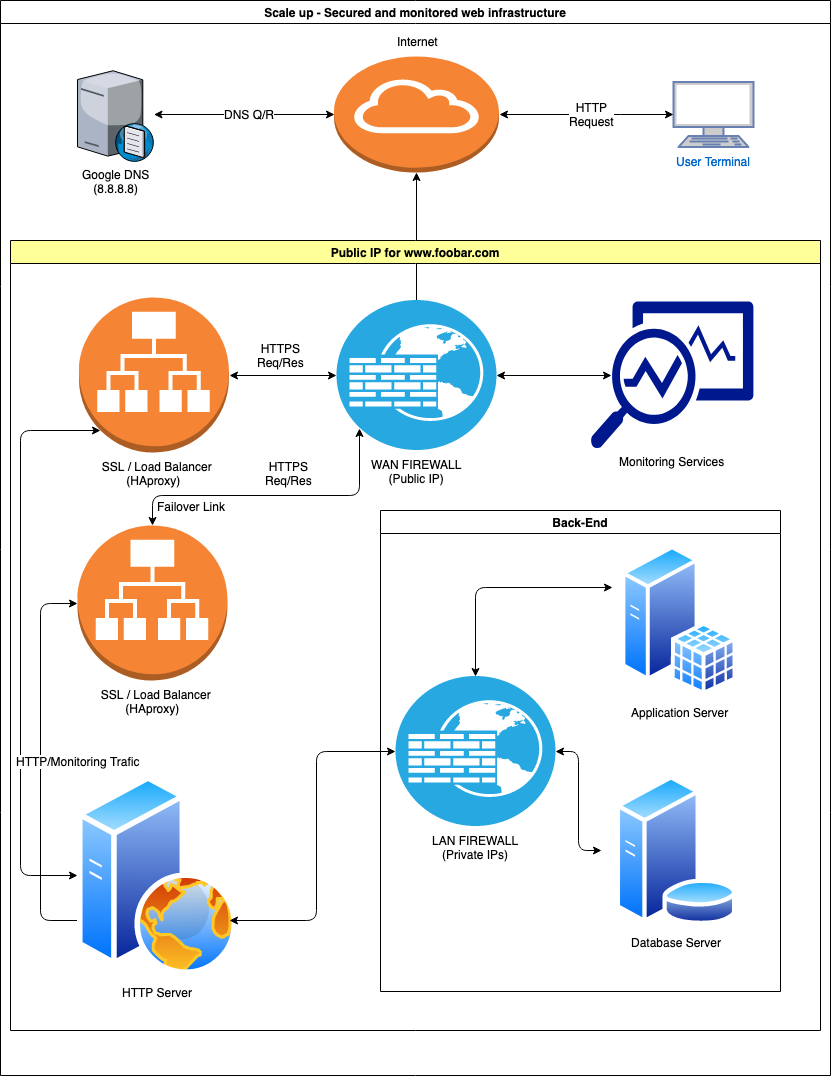

The diagram above was exported from draw.io. Its source (the exported page's mxGraphModel, read from the mxfile embedded in the PNG):
<mxGraphModel dx="1053" dy="1171" grid="1" gridSize="10" guides="1" tooltips="1" connect="1" arrows="1" fold="1" page="1" pageScale="1" pageWidth="850" pageHeight="1100" math="0" shadow="0">
  <root>
    <mxCell id="0" />
    <mxCell id="1" parent="0" />
    <mxCell id="lALPVkETuidaCx1elwhT-82" value="Scale up - Secured and monitored web infrastructure" style="swimlane;" parent="1" vertex="1">
      <mxGeometry x="10" y="5" width="830" height="1075" as="geometry" />
    </mxCell>
    <mxCell id="lALPVkETuidaCx1elwhT-55" value="" style="endArrow=classic;html=1;exitX=0.5;exitY=0;exitDx=0;exitDy=0;endFill=1;startArrow=classic;startFill=1;entryX=0.5;entryY=1;entryDx=0;entryDy=0;entryPerimeter=0;edgeStyle=orthogonalEdgeStyle;exitPerimeter=0;" parent="lALPVkETuidaCx1elwhT-82" source="oJe8gkLq5ghmQx809YtP-2" target="lALPVkETuidaCx1elwhT-60" edge="1">
      <mxGeometry width="50" height="50" relative="1" as="geometry">
        <mxPoint x="460" y="95" as="sourcePoint" />
        <mxPoint x="510" y="45" as="targetPoint" />
        <Array as="points">
          <mxPoint x="416" y="325" />
          <mxPoint x="416" y="325" />
        </Array>
      </mxGeometry>
    </mxCell>
    <mxCell id="lALPVkETuidaCx1elwhT-78" value="&lt;div&gt;HTTP&lt;/div&gt;&lt;div&gt;Response&lt;br&gt;&lt;/div&gt;" style="text;html=1;resizable=0;points=[];align=center;verticalAlign=middle;labelBackgroundColor=#ffffff;" parent="lALPVkETuidaCx1elwhT-55" vertex="1" connectable="0">
      <mxGeometry x="0.1988" y="-1" relative="1" as="geometry">
        <mxPoint x="19" y="-101" as="offset" />
      </mxGeometry>
    </mxCell>
    <mxCell id="ZYBJCmhldEMRP-w1Tn9r-39" value="Public IP for www.foobar.com" style="swimlane;fillColor=#FFFF99;" parent="lALPVkETuidaCx1elwhT-82" vertex="1">
      <mxGeometry x="10" y="240" width="810" height="790" as="geometry" />
    </mxCell>
    <mxCell id="ZYBJCmhldEMRP-w1Tn9r-37" value="" style="endArrow=classic;startArrow=classic;html=1;edgeStyle=orthogonalEdgeStyle;exitX=0;exitY=0.75;exitDx=0;exitDy=0;entryX=0;entryY=0.5;entryDx=0;entryDy=0;entryPerimeter=0;" parent="ZYBJCmhldEMRP-w1Tn9r-39" source="oJe8gkLq5ghmQx809YtP-21" target="oJe8gkLq5ghmQx809YtP-23" edge="1">
      <mxGeometry width="50" height="50" relative="1" as="geometry">
        <mxPoint x="100" y="475" as="sourcePoint" />
        <mxPoint x="176.5" y="272.5" as="targetPoint" />
        <Array as="points">
          <mxPoint x="30" y="680" />
          <mxPoint x="30" y="363" />
        </Array>
      </mxGeometry>
    </mxCell>
    <mxCell id="ZYBJCmhldEMRP-w1Tn9r-18" value="&lt;div&gt;&amp;nbsp; SSL / Load Balancer&lt;/div&gt;&lt;div&gt;(HAproxy)&lt;br&gt;&lt;/div&gt;" style="outlineConnect=0;dashed=0;verticalLabelPosition=bottom;verticalAlign=top;align=center;html=1;shape=mxgraph.aws3.application_load_balancer;fillColor=#F58534;gradientColor=none;" parent="ZYBJCmhldEMRP-w1Tn9r-39" vertex="1">
      <mxGeometry x="68.5" y="57" width="150" height="155" as="geometry" />
    </mxCell>
    <mxCell id="oJe8gkLq5ghmQx809YtP-1" value="Monitoring Services" style="pointerEvents=1;shadow=0;dashed=0;html=1;strokeColor=none;labelPosition=center;verticalLabelPosition=bottom;verticalAlign=top;align=center;shape=mxgraph.mscae.enterprise.monitor_running_apps;fillColor=#00188D;" vertex="1" parent="ZYBJCmhldEMRP-w1Tn9r-39">
      <mxGeometry x="580" y="61" width="163" height="147" as="geometry" />
    </mxCell>
    <mxCell id="lALPVkETuidaCx1elwhT-66" value="" style="endArrow=classic;startArrow=classic;html=1;exitX=0.145;exitY=0.855;exitDx=0;exitDy=0;exitPerimeter=0;entryX=0;entryY=0.5;entryDx=0;entryDy=0;edgeStyle=orthogonalEdgeStyle;" parent="ZYBJCmhldEMRP-w1Tn9r-39" source="ZYBJCmhldEMRP-w1Tn9r-18" target="oJe8gkLq5ghmQx809YtP-21" edge="1">
      <mxGeometry width="50" height="50" relative="1" as="geometry">
        <mxPoint x="555" y="212" as="sourcePoint" />
        <mxPoint x="503" y="488" as="targetPoint" />
        <Array as="points">
          <mxPoint x="10" y="190" />
          <mxPoint x="10" y="635" />
        </Array>
      </mxGeometry>
    </mxCell>
    <mxCell id="lALPVkETuidaCx1elwhT-69" value="HTTP/Monitoring Trafic" style="text;html=1;resizable=0;points=[];align=center;verticalAlign=middle;labelBackgroundColor=#ffffff;" parent="lALPVkETuidaCx1elwhT-66" vertex="1" connectable="0">
      <mxGeometry y="1" relative="1" as="geometry">
        <mxPoint x="56" y="119" as="offset" />
      </mxGeometry>
    </mxCell>
    <mxCell id="oJe8gkLq5ghmQx809YtP-20" value="Database Server" style="perimeter=ellipsePerimeter;html=1;align=center;shadow=0;dashed=0;spacingTop=3;image;image=img/lib/active_directory/database_server.svg;" vertex="1" parent="ZYBJCmhldEMRP-w1Tn9r-39">
      <mxGeometry x="591" y="535" width="150" height="150" as="geometry" />
    </mxCell>
    <mxCell id="oJe8gkLq5ghmQx809YtP-21" value="HTTP Server" style="perimeter=ellipsePerimeter;html=1;align=center;shadow=0;dashed=0;spacingTop=3;image;image=img/lib/active_directory/web_server.svg;" vertex="1" parent="ZYBJCmhldEMRP-w1Tn9r-39">
      <mxGeometry x="67" y="535" width="160" height="200" as="geometry" />
    </mxCell>
    <mxCell id="oJe8gkLq5ghmQx809YtP-22" value="Application Server" style="perimeter=ellipsePerimeter;html=1;align=center;shadow=0;dashed=0;spacingTop=3;image;image=img/lib/active_directory/sql_server.svg;" vertex="1" parent="ZYBJCmhldEMRP-w1Tn9r-39">
      <mxGeometry x="594" y="305" width="150" height="150" as="geometry" />
    </mxCell>
    <mxCell id="oJe8gkLq5ghmQx809YtP-23" value="&lt;div&gt;&amp;nbsp; SSL / Load Balancer&lt;/div&gt;&lt;div&gt;(HAproxy)&lt;br&gt;&lt;/div&gt;" style="outlineConnect=0;dashed=0;verticalLabelPosition=bottom;verticalAlign=top;align=center;html=1;shape=mxgraph.aws3.application_load_balancer;fillColor=#F58534;gradientColor=none;" vertex="1" parent="ZYBJCmhldEMRP-w1Tn9r-39">
      <mxGeometry x="67" y="285" width="150" height="155" as="geometry" />
    </mxCell>
    <mxCell id="oJe8gkLq5ghmQx809YtP-27" value="Back-End" style="swimlane;" vertex="1" parent="ZYBJCmhldEMRP-w1Tn9r-39">
      <mxGeometry x="370" y="270" width="400" height="481" as="geometry" />
    </mxCell>
    <mxCell id="oJe8gkLq5ghmQx809YtP-28" value="&lt;div&gt;LAN FIREWALL&lt;/div&gt;&lt;div&gt;(Private IPs)&lt;br&gt;&lt;/div&gt;" style="verticalLabelPosition=bottom;html=1;fillColor=#28A8E0;verticalAlign=top;points=[[0.145,0.145,0],[0.8555,0.145,0],[0.855,0.855,0],[0.145,0.855,0],[0.5,0,0], [1,0.5,0], [0.5,1,0],[0,0.5,0]];pointerEvents=1;align=center;shape=mxgraph.cisco_safe.capability.web_application_firewall;" vertex="1" parent="oJe8gkLq5ghmQx809YtP-27">
      <mxGeometry x="15" y="165.5" width="160" height="150" as="geometry" />
    </mxCell>
    <mxCell id="oJe8gkLq5ghmQx809YtP-29" value="" style="endArrow=classic;startArrow=classic;html=1;edgeStyle=orthogonalEdgeStyle;entryX=0;entryY=0.5;entryDx=0;entryDy=0;entryPerimeter=0;exitX=1;exitY=0.75;exitDx=0;exitDy=0;" edge="1" parent="ZYBJCmhldEMRP-w1Tn9r-39" source="oJe8gkLq5ghmQx809YtP-21" target="oJe8gkLq5ghmQx809YtP-28">
      <mxGeometry width="50" height="50" relative="1" as="geometry">
        <mxPoint x="273.5" y="565" as="sourcePoint" />
        <mxPoint x="323.5" y="515" as="targetPoint" />
      </mxGeometry>
    </mxCell>
    <mxCell id="oJe8gkLq5ghmQx809YtP-30" value="" style="endArrow=classic;startArrow=classic;html=1;edgeStyle=orthogonalEdgeStyle;entryX=0;entryY=0.25;entryDx=0;entryDy=0;exitX=0.5;exitY=0;exitDx=0;exitDy=0;exitPerimeter=0;" edge="1" parent="ZYBJCmhldEMRP-w1Tn9r-39" source="oJe8gkLq5ghmQx809YtP-28" target="oJe8gkLq5ghmQx809YtP-22">
      <mxGeometry width="50" height="50" relative="1" as="geometry">
        <mxPoint x="495" y="395" as="sourcePoint" />
        <mxPoint x="545" y="345" as="targetPoint" />
      </mxGeometry>
    </mxCell>
    <mxCell id="oJe8gkLq5ghmQx809YtP-31" value="" style="endArrow=classic;startArrow=classic;html=1;edgeStyle=orthogonalEdgeStyle;entryX=1;entryY=0.5;entryDx=0;entryDy=0;entryPerimeter=0;" edge="1" parent="ZYBJCmhldEMRP-w1Tn9r-39" source="oJe8gkLq5ghmQx809YtP-20" target="oJe8gkLq5ghmQx809YtP-28">
      <mxGeometry width="50" height="50" relative="1" as="geometry">
        <mxPoint x="520" y="665" as="sourcePoint" />
        <mxPoint x="570" y="615" as="targetPoint" />
      </mxGeometry>
    </mxCell>
    <mxCell id="lALPVkETuidaCx1elwhT-63" value="User Terminal" style="fontColor=#0066CC;verticalAlign=top;verticalLabelPosition=bottom;labelPosition=center;align=center;html=1;outlineConnect=0;fillColor=#CCCCCC;strokeColor=#6881B3;gradientColor=none;gradientDirection=north;strokeWidth=2;shape=mxgraph.networks.terminal;" parent="lALPVkETuidaCx1elwhT-82" vertex="1">
      <mxGeometry x="673" y="81.5" width="80" height="65" as="geometry" />
    </mxCell>
    <mxCell id="lALPVkETuidaCx1elwhT-60" value="" style="outlineConnect=0;dashed=0;verticalLabelPosition=bottom;verticalAlign=top;align=center;html=1;shape=mxgraph.aws3.internet_gateway;fillColor=#F58534;gradientColor=none;" parent="lALPVkETuidaCx1elwhT-82" vertex="1">
      <mxGeometry x="333.5" y="56" width="165" height="116" as="geometry" />
    </mxCell>
    <mxCell id="lALPVkETuidaCx1elwhT-73" value="" style="endArrow=classic;startArrow=classic;html=1;entryX=0;entryY=0.5;entryDx=0;entryDy=0;entryPerimeter=0;edgeStyle=orthogonalEdgeStyle;exitX=1;exitY=0.5;exitDx=0;exitDy=0;exitPerimeter=0;" parent="lALPVkETuidaCx1elwhT-82" target="lALPVkETuidaCx1elwhT-63" edge="1" source="lALPVkETuidaCx1elwhT-60">
      <mxGeometry width="50" height="50" relative="1" as="geometry">
        <mxPoint x="540" y="105" as="sourcePoint" />
        <mxPoint x="80" y="675" as="targetPoint" />
        <Array as="points">
          <mxPoint x="610" y="114" />
          <mxPoint x="610" y="114" />
        </Array>
      </mxGeometry>
    </mxCell>
    <mxCell id="lALPVkETuidaCx1elwhT-76" value="&lt;div&gt;HTTP &lt;br&gt;&lt;/div&gt;&lt;div&gt;Request&lt;br&gt;&lt;/div&gt;" style="text;html=1;resizable=0;points=[];align=center;verticalAlign=middle;labelBackgroundColor=#ffffff;" parent="lALPVkETuidaCx1elwhT-73" vertex="1" connectable="0">
      <mxGeometry x="0.0539" relative="1" as="geometry">
        <mxPoint as="offset" />
      </mxGeometry>
    </mxCell>
    <mxCell id="lALPVkETuidaCx1elwhT-54" value="&lt;div&gt;Google DNS&lt;/div&gt;&lt;div&gt;(8.8.8.8)&lt;br&gt;&lt;/div&gt;" style="verticalLabelPosition=bottom;aspect=fixed;html=1;verticalAlign=top;strokeColor=none;align=center;outlineConnect=0;shape=mxgraph.citrix.dns_server;" parent="lALPVkETuidaCx1elwhT-82" vertex="1">
      <mxGeometry x="77" y="68" width="76.5" height="92.5" as="geometry" />
    </mxCell>
    <mxCell id="lALPVkETuidaCx1elwhT-62" value="" style="edgeStyle=orthogonalEdgeStyle;rounded=1;orthogonalLoop=1;jettySize=auto;html=1;startArrow=classic;startFill=1;endArrow=classic;endFill=1;exitX=0;exitY=0.5;exitDx=0;exitDy=0;exitPerimeter=0;" parent="lALPVkETuidaCx1elwhT-82" source="lALPVkETuidaCx1elwhT-60" target="lALPVkETuidaCx1elwhT-54" edge="1">
      <mxGeometry relative="1" as="geometry">
        <mxPoint x="70" y="135" as="targetPoint" />
        <Array as="points" />
        <mxPoint x="280" y="155" as="sourcePoint" />
      </mxGeometry>
    </mxCell>
    <mxCell id="lALPVkETuidaCx1elwhT-77" value="&lt;div&gt;DNS Q/R&lt;br&gt;&lt;/div&gt;" style="text;html=1;resizable=0;points=[];align=center;verticalAlign=middle;labelBackgroundColor=#ffffff;" parent="lALPVkETuidaCx1elwhT-62" vertex="1" connectable="0">
      <mxGeometry x="-0.043" y="3" relative="1" as="geometry">
        <mxPoint y="-4" as="offset" />
      </mxGeometry>
    </mxCell>
    <mxCell id="oJe8gkLq5ghmQx809YtP-2" value="&lt;div&gt;WAN FIREWALL&lt;/div&gt;&lt;div&gt;(Public IP)&lt;br&gt;&lt;/div&gt;" style="verticalLabelPosition=bottom;html=1;fillColor=#28A8E0;verticalAlign=top;points=[[0.145,0.145,0],[0.8555,0.145,0],[0.855,0.855,0],[0.145,0.855,0],[0.5,0,0], [1,0.5,0], [0.5,1,0],[0,0.5,0]];pointerEvents=1;align=center;shape=mxgraph.cisco_safe.capability.web_application_firewall;" vertex="1" parent="lALPVkETuidaCx1elwhT-82">
      <mxGeometry x="336" y="299.5" width="160" height="150" as="geometry" />
    </mxCell>
    <mxCell id="oJe8gkLq5ghmQx809YtP-4" value="" style="endArrow=classic;startArrow=classic;html=1;exitX=1;exitY=0.5;exitDx=0;exitDy=0;exitPerimeter=0;entryX=0;entryY=0.5;entryDx=0;entryDy=0;entryPerimeter=0;" edge="1" parent="lALPVkETuidaCx1elwhT-82" source="ZYBJCmhldEMRP-w1Tn9r-18" target="oJe8gkLq5ghmQx809YtP-2">
      <mxGeometry width="50" height="50" relative="1" as="geometry">
        <mxPoint x="275" y="335" as="sourcePoint" />
        <mxPoint x="325" y="285" as="targetPoint" />
      </mxGeometry>
    </mxCell>
    <mxCell id="oJe8gkLq5ghmQx809YtP-9" value="&lt;div&gt;HTTPS &lt;br&gt;&lt;/div&gt;&lt;div&gt;Req/Res&lt;/div&gt;" style="text;html=1;resizable=0;points=[];align=center;verticalAlign=middle;labelBackgroundColor=#ffffff;" vertex="1" connectable="0" parent="oJe8gkLq5ghmQx809YtP-4">
      <mxGeometry x="-0.4579" y="-2" relative="1" as="geometry">
        <mxPoint x="22" y="-22" as="offset" />
      </mxGeometry>
    </mxCell>
    <mxCell id="oJe8gkLq5ghmQx809YtP-5" value="" style="endArrow=classic;startArrow=classic;html=1;entryX=0.13;entryY=0.5;entryDx=0;entryDy=0;entryPerimeter=0;exitX=1;exitY=0.5;exitDx=0;exitDy=0;exitPerimeter=0;" edge="1" parent="lALPVkETuidaCx1elwhT-82" source="oJe8gkLq5ghmQx809YtP-2" target="oJe8gkLq5ghmQx809YtP-1">
      <mxGeometry width="50" height="50" relative="1" as="geometry">
        <mxPoint x="530.5" y="415" as="sourcePoint" />
        <mxPoint x="580.5" y="365" as="targetPoint" />
      </mxGeometry>
    </mxCell>
    <mxCell id="oJe8gkLq5ghmQx809YtP-24" value="" style="endArrow=classic;startArrow=classic;html=1;exitX=0.5;exitY=0;exitDx=0;exitDy=0;exitPerimeter=0;entryX=0.145;entryY=0.855;entryDx=0;entryDy=0;entryPerimeter=0;edgeStyle=orthogonalEdgeStyle;" edge="1" parent="lALPVkETuidaCx1elwhT-82" source="oJe8gkLq5ghmQx809YtP-23" target="oJe8gkLq5ghmQx809YtP-2">
      <mxGeometry width="50" height="50" relative="1" as="geometry">
        <mxPoint x="240" y="485" as="sourcePoint" />
        <mxPoint x="347" y="485" as="targetPoint" />
        <Array as="points">
          <mxPoint x="152" y="495" />
          <mxPoint x="359" y="495" />
        </Array>
      </mxGeometry>
    </mxCell>
    <mxCell id="oJe8gkLq5ghmQx809YtP-25" value="&lt;div&gt;HTTPS &lt;br&gt;&lt;/div&gt;&lt;div&gt;Req/Res&lt;/div&gt;" style="text;html=1;resizable=0;points=[];align=center;verticalAlign=middle;labelBackgroundColor=#ffffff;" vertex="1" connectable="0" parent="oJe8gkLq5ghmQx809YtP-24">
      <mxGeometry x="-0.4579" y="-2" relative="1" as="geometry">
        <mxPoint x="84" y="-24" as="offset" />
      </mxGeometry>
    </mxCell>
    <mxCell id="oJe8gkLq5ghmQx809YtP-32" value="&lt;div&gt;Failover Link&lt;/div&gt;" style="text;html=1;resizable=0;points=[];align=center;verticalAlign=middle;labelBackgroundColor=#ffffff;" vertex="1" connectable="0" parent="oJe8gkLq5ghmQx809YtP-24">
      <mxGeometry x="0.0592" relative="1" as="geometry">
        <mxPoint x="-93" y="10" as="offset" />
      </mxGeometry>
    </mxCell>
    <mxCell id="ZYBJCmhldEMRP-w1Tn9r-41" value="Internet" style="text;html=1;resizable=0;points=[];autosize=1;align=left;verticalAlign=top;spacingTop=-4;" parent="1" vertex="1">
      <mxGeometry x="405" y="37" width="60" height="20" as="geometry" />
    </mxCell>
  </root>
</mxGraphModel>